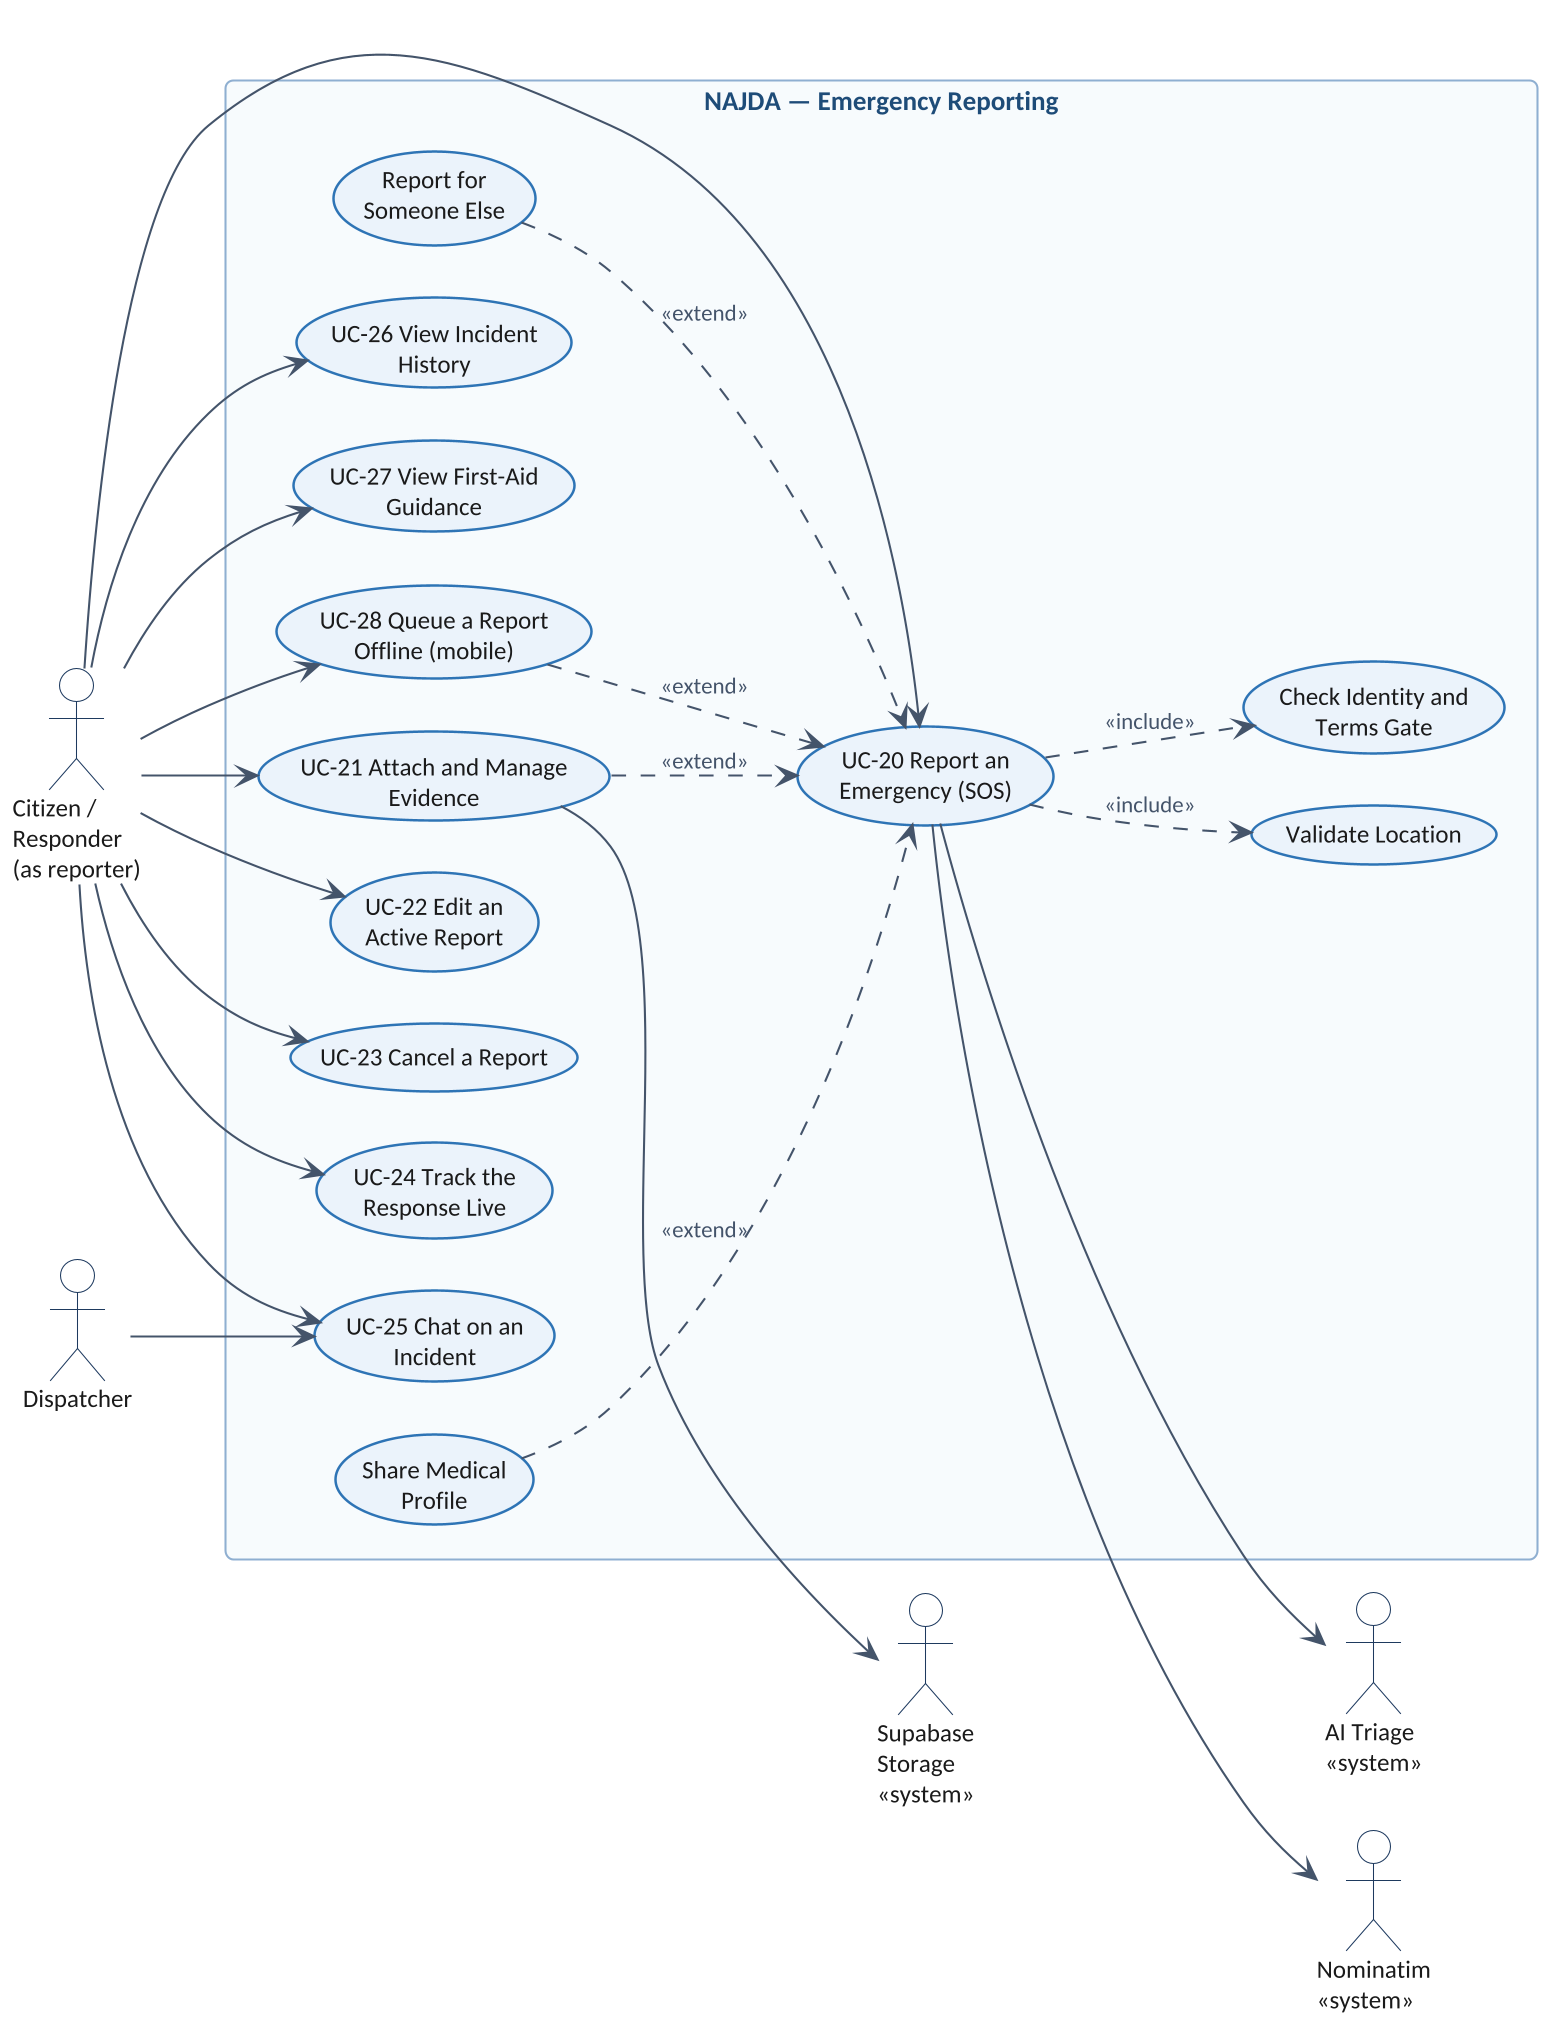

The diagram above was rendered by PlantUML. Its source (embedded in the PNG):
@startuml
!include theme.iuml
left to right direction
actor "Citizen /\nResponder\n(as reporter)" as CIT
actor "Dispatcher" as DSP
actor "AI Triage\n<<system>>" as AI
actor "Nominatim\n<<system>>" as GEO
actor "Supabase\nStorage\n<<system>>" as ST
rectangle "NAJDA — Emergency Reporting" {
  usecase "UC-20 Report an\nEmergency (SOS)" as R
  usecase "UC-21 Attach and Manage\nEvidence" as EV
  usecase "UC-22 Edit an\nActive Report" as ED
  usecase "UC-23 Cancel a Report" as CA
  usecase "UC-24 Track the\nResponse Live" as TR
  usecase "UC-25 Chat on an\nIncident" as CH
  usecase "UC-26 View Incident\nHistory" as HI
  usecase "UC-27 View First-Aid\nGuidance" as GU
  usecase "UC-28 Queue a Report\nOffline (mobile)" as OF
  usecase "Validate Location" as VL
  usecase "Check Identity and\nTerms Gate" as GT
  usecase "Report for\nSomeone Else" as SE
  usecase "Share Medical\nProfile" as SM
}
CIT --> R
CIT --> EV
CIT --> ED
CIT --> CA
CIT --> TR
CIT --> CH
CIT --> HI
CIT --> GU
CIT --> OF
R ..> VL : <<include>>
R ..> GT : <<include>>
SE ..> R : <<extend>>
SM ..> R : <<extend>>
EV ..> R : <<extend>>
OF ..> R : <<extend>>
DSP --> CH
R --> AI
R --> GEO
EV --> ST
@enduml